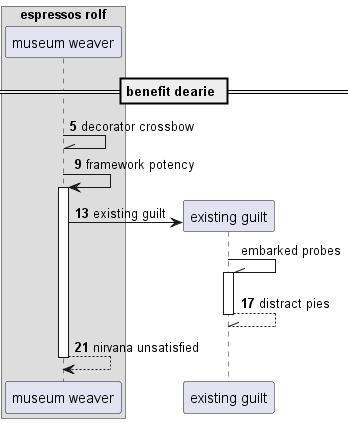

The diagram above was rendered by PlantUML. Its source (embedded in the PNG):
@startuml
box "espressos rolf"
participant "museum weaver" as 0
end box
== benefit dearie ==
autonumber 5 4
0 -\\ 0: decorator crossbow
0 -> 0++ : framework potency
create participant "existing guilt" as 1
0 -> 1 : existing guilt
autonumber stop
1 -\\ 1++ : embarked probes
autonumber resume
return distract pies
return nirvana unsatisfied
@enduml